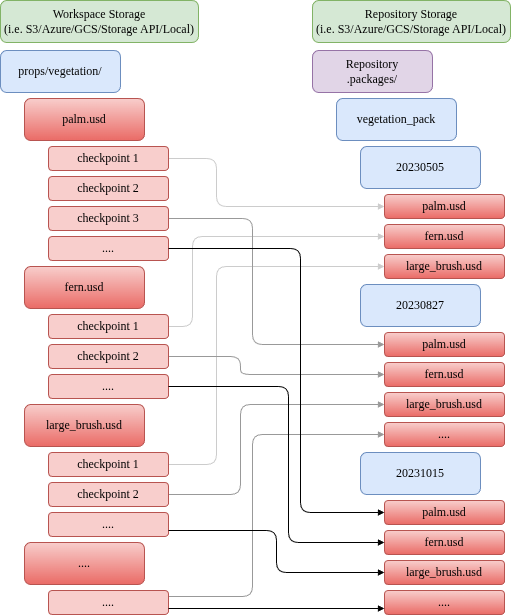

The diagram above was exported from draw.io. Its source (the exported page's mxGraphModel, read from the mxfile embedded in the PNG):
<mxGraphModel dx="2166" dy="1182" grid="1" gridSize="10" guides="1" tooltips="1" connect="1" arrows="1" fold="1" page="1" pageScale="1" pageWidth="850" pageHeight="1100" math="0" shadow="0">
  <root>
    <mxCell id="0" />
    <mxCell id="1" parent="0" />
    <mxCell id="yOswHDnSJkappx1Aw9FQ-1" edge="1" parent="1" source="yOswHDnSJkappx1Aw9FQ-10" style="edgeStyle=orthogonalEdgeStyle;orthogonalLoop=1;jettySize=auto;html=1;rounded=1;fontSize=12;startSize=4;endSize=4;endArrow=block;endFill=1;strokeColor=#CCCCCC;fillColor=#000000;fontFamily=NVIDIA Sans Medium;exitX=1;exitY=0.5;exitDx=0;exitDy=0;entryX=0;entryY=0.5;entryDx=0;entryDy=0;" target="yOswHDnSJkappx1Aw9FQ-13" value="">
      <mxGeometry relative="1" width="140" as="geometry">
        <Array as="points">
          <mxPoint x="456" y="348" />
          <mxPoint x="456" y="396" />
        </Array>
        <mxPoint x="412" y="356.58000000000004" as="sourcePoint" />
        <mxPoint x="552" y="356.58000000000004" as="targetPoint" />
      </mxGeometry>
    </mxCell>
    <mxCell id="yOswHDnSJkappx1Aw9FQ-2" edge="1" parent="1" source="yOswHDnSJkappx1Aw9FQ-20" style="edgeStyle=orthogonalEdgeStyle;orthogonalLoop=1;jettySize=auto;html=1;rounded=1;fontSize=12;startSize=4;endSize=4;endArrow=block;endFill=1;strokeColor=#CCCCCC;fillColor=#000000;fontFamily=NVIDIA Sans Medium;exitX=1;exitY=0.5;exitDx=0;exitDy=0;entryX=0;entryY=0.5;entryDx=0;entryDy=0;" target="yOswHDnSJkappx1Aw9FQ-29" value="">
      <mxGeometry relative="1" width="140" as="geometry">
        <Array as="points">
          <mxPoint x="432" y="516" />
          <mxPoint x="432" y="426" />
        </Array>
        <mxPoint x="414" y="354" as="sourcePoint" />
        <mxPoint x="630" y="402" as="targetPoint" />
      </mxGeometry>
    </mxCell>
    <mxCell id="yOswHDnSJkappx1Aw9FQ-3" edge="1" parent="1" source="yOswHDnSJkappx1Aw9FQ-24" style="edgeStyle=orthogonalEdgeStyle;orthogonalLoop=1;jettySize=auto;html=1;rounded=1;fontSize=12;startSize=4;endSize=4;endArrow=block;endFill=1;strokeColor=#CCCCCC;fillColor=#000000;fontFamily=NVIDIA Sans Medium;exitX=1;exitY=0.5;exitDx=0;exitDy=0;entryX=0;entryY=0.5;entryDx=0;entryDy=0;" target="yOswHDnSJkappx1Aw9FQ-30" value="">
      <mxGeometry relative="1" width="140" as="geometry">
        <Array as="points">
          <mxPoint x="456" y="654" />
          <mxPoint x="456" y="456" />
        </Array>
        <mxPoint x="414" y="522" as="sourcePoint" />
        <mxPoint x="630" y="432" as="targetPoint" />
      </mxGeometry>
    </mxCell>
    <mxCell id="yOswHDnSJkappx1Aw9FQ-4" edge="1" parent="1" source="yOswHDnSJkappx1Aw9FQ-17" style="edgeStyle=orthogonalEdgeStyle;orthogonalLoop=1;jettySize=auto;html=1;rounded=1;fontSize=12;startSize=4;endSize=4;endArrow=block;endFill=1;strokeColor=#999999;fillColor=#000000;fontFamily=NVIDIA Sans Medium;exitX=1;exitY=0.5;exitDx=0;exitDy=0;entryX=0;entryY=0.5;entryDx=0;entryDy=0;" target="yOswHDnSJkappx1Aw9FQ-32" value="">
      <mxGeometry relative="1" width="140" as="geometry">
        <Array as="points">
          <mxPoint x="492" y="408" />
          <mxPoint x="492" y="534" />
        </Array>
        <mxPoint x="414" y="354" as="sourcePoint" />
        <mxPoint x="630" y="402" as="targetPoint" />
      </mxGeometry>
    </mxCell>
    <mxCell id="yOswHDnSJkappx1Aw9FQ-5" edge="1" parent="1" source="yOswHDnSJkappx1Aw9FQ-21" style="edgeStyle=orthogonalEdgeStyle;orthogonalLoop=1;jettySize=auto;html=1;rounded=1;fontSize=12;startSize=4;endSize=4;endArrow=block;endFill=1;strokeColor=#999999;fillColor=#000000;fontFamily=NVIDIA Sans Medium;exitX=1;exitY=0.5;exitDx=0;exitDy=0;entryX=0;entryY=0.5;entryDx=0;entryDy=0;" target="yOswHDnSJkappx1Aw9FQ-33" value="">
      <mxGeometry relative="1" width="140" as="geometry">
        <Array as="points">
          <mxPoint x="480" y="546" />
          <mxPoint x="480" y="564" />
        </Array>
        <mxPoint x="414" y="522" as="sourcePoint" />
        <mxPoint x="630" y="432" as="targetPoint" />
      </mxGeometry>
    </mxCell>
    <mxCell id="yOswHDnSJkappx1Aw9FQ-6" edge="1" parent="1" source="yOswHDnSJkappx1Aw9FQ-25" style="edgeStyle=orthogonalEdgeStyle;orthogonalLoop=1;jettySize=auto;html=1;rounded=1;fontSize=12;startSize=4;endSize=4;endArrow=block;endFill=1;strokeColor=#999999;fillColor=#000000;fontFamily=NVIDIA Sans Medium;exitX=1;exitY=0.5;exitDx=0;exitDy=0;entryX=0;entryY=0.5;entryDx=0;entryDy=0;" target="yOswHDnSJkappx1Aw9FQ-34" value="">
      <mxGeometry relative="1" width="140" as="geometry">
        <Array as="points">
          <mxPoint x="480" y="684" />
          <mxPoint x="480" y="594" />
        </Array>
        <mxPoint x="414" y="660" as="sourcePoint" />
        <mxPoint x="630" y="462" as="targetPoint" />
      </mxGeometry>
    </mxCell>
    <mxCell id="yOswHDnSJkappx1Aw9FQ-7" edge="1" parent="1" source="yOswHDnSJkappx1Aw9FQ-28" style="edgeStyle=orthogonalEdgeStyle;orthogonalLoop=1;jettySize=auto;html=1;rounded=1;fontSize=12;startSize=4;endSize=4;endArrow=block;endFill=1;strokeColor=#999999;fillColor=#000000;fontFamily=NVIDIA Sans Medium;exitX=1;exitY=0.25;exitDx=0;exitDy=0;entryX=0;entryY=0.5;entryDx=0;entryDy=0;" target="yOswHDnSJkappx1Aw9FQ-35" value="">
      <mxGeometry relative="1" width="140" as="geometry">
        <Array as="points">
          <mxPoint x="492" y="786" />
          <mxPoint x="492" y="624" />
        </Array>
        <mxPoint x="414" y="690" as="sourcePoint" />
        <mxPoint x="630" y="600" as="targetPoint" />
      </mxGeometry>
    </mxCell>
    <mxCell id="yOswHDnSJkappx1Aw9FQ-9" parent="1" style="rounded=1;whiteSpace=wrap;html=1;fontFamily=NVIDIA Sans Regular;fontSize=12;fillColor=#dae8fc;strokeColor=#6c8ebf;" value="props/vegetation/" vertex="1">
      <mxGeometry height="42" width="120" x="240" y="240" as="geometry" />
    </mxCell>
    <mxCell id="yOswHDnSJkappx1Aw9FQ-10" parent="1" style="rounded=1;whiteSpace=wrap;html=1;fontFamily=NVIDIA Sans Regular;fontSize=12;fillColor=#f8cecc;strokeColor=#b85450;" value="checkpoint 1" vertex="1">
      <mxGeometry height="24" width="120" x="288" y="336" as="geometry" />
    </mxCell>
    <mxCell id="yOswHDnSJkappx1Aw9FQ-11" parent="1" style="rounded=1;whiteSpace=wrap;html=1;fontFamily=NVIDIA Sans Regular;fontSize=12;fillColor=#e1d5e7;strokeColor=#9673a6;" value="Repository&lt;br&gt;.packages/" vertex="1">
      <mxGeometry height="42" width="120" x="552" y="240" as="geometry" />
    </mxCell>
    <mxCell id="yOswHDnSJkappx1Aw9FQ-12" parent="1" style="rounded=1;whiteSpace=wrap;html=1;fontFamily=NVIDIA Sans Regular;fontSize=12;fillColor=#dae8fc;strokeColor=#6c8ebf;" value="20230505" vertex="1">
      <mxGeometry height="42" width="120" x="600" y="336" as="geometry" />
    </mxCell>
    <mxCell id="yOswHDnSJkappx1Aw9FQ-13" parent="1" style="rounded=1;whiteSpace=wrap;html=1;fontFamily=NVIDIA Sans Regular;fontSize=12;fillColor=#f8cecc;strokeColor=#b85450;gradientColor=#ea6b66;" value="palm.usd" vertex="1">
      <mxGeometry height="24" width="120" x="624" y="384" as="geometry" />
    </mxCell>
    <mxCell id="yOswHDnSJkappx1Aw9FQ-14" parent="1" style="rounded=1;whiteSpace=wrap;html=1;fontFamily=NVIDIA Sans Regular;fontSize=12;fillColor=#dae8fc;strokeColor=#6c8ebf;" value="vegetation_pack" vertex="1">
      <mxGeometry height="42" width="120" x="576" y="288" as="geometry" />
    </mxCell>
    <mxCell id="yOswHDnSJkappx1Aw9FQ-15" parent="1" style="rounded=1;whiteSpace=wrap;html=1;fontFamily=NVIDIA Sans Regular;fontSize=12;fillColor=#f8cecc;strokeColor=#b85450;gradientColor=#ea6b66;" value="palm.usd" vertex="1">
      <mxGeometry height="42" width="120" x="264" y="288" as="geometry" />
    </mxCell>
    <mxCell id="yOswHDnSJkappx1Aw9FQ-16" parent="1" style="rounded=1;whiteSpace=wrap;html=1;fontFamily=NVIDIA Sans Regular;fontSize=12;fillColor=#f8cecc;strokeColor=#b85450;" value="checkpoint 2" vertex="1">
      <mxGeometry height="24" width="120" x="288" y="366" as="geometry" />
    </mxCell>
    <mxCell id="yOswHDnSJkappx1Aw9FQ-17" parent="1" style="rounded=1;whiteSpace=wrap;html=1;fontFamily=NVIDIA Sans Regular;fontSize=12;fillColor=#f8cecc;strokeColor=#b85450;" value="checkpoint 3" vertex="1">
      <mxGeometry height="24" width="120" x="288" y="396" as="geometry" />
    </mxCell>
    <mxCell id="yOswHDnSJkappx1Aw9FQ-18" parent="1" style="rounded=1;whiteSpace=wrap;html=1;fontFamily=NVIDIA Sans Regular;fontSize=12;fillColor=#f8cecc;strokeColor=#b85450;" value="...." vertex="1">
      <mxGeometry height="24" width="120" x="288" y="426" as="geometry" />
    </mxCell>
    <mxCell id="yOswHDnSJkappx1Aw9FQ-19" parent="1" style="rounded=1;whiteSpace=wrap;html=1;fontFamily=NVIDIA Sans Regular;fontSize=12;fillColor=#f8cecc;strokeColor=#b85450;gradientColor=#ea6b66;" value="fern.usd" vertex="1">
      <mxGeometry height="42" width="120" x="264" y="456" as="geometry" />
    </mxCell>
    <mxCell id="yOswHDnSJkappx1Aw9FQ-20" parent="1" style="rounded=1;whiteSpace=wrap;html=1;fontFamily=NVIDIA Sans Regular;fontSize=12;fillColor=#f8cecc;strokeColor=#b85450;" value="checkpoint 1" vertex="1">
      <mxGeometry height="24" width="120" x="288" y="504" as="geometry" />
    </mxCell>
    <mxCell id="yOswHDnSJkappx1Aw9FQ-21" parent="1" style="rounded=1;whiteSpace=wrap;html=1;fontFamily=NVIDIA Sans Regular;fontSize=12;fillColor=#f8cecc;strokeColor=#b85450;" value="checkpoint 2" vertex="1">
      <mxGeometry height="24" width="120" x="288" y="534" as="geometry" />
    </mxCell>
    <mxCell id="yOswHDnSJkappx1Aw9FQ-22" parent="1" style="rounded=1;whiteSpace=wrap;html=1;fontFamily=NVIDIA Sans Regular;fontSize=12;fillColor=#f8cecc;strokeColor=#b85450;" value="...." vertex="1">
      <mxGeometry height="24" width="120" x="288" y="564" as="geometry" />
    </mxCell>
    <mxCell id="yOswHDnSJkappx1Aw9FQ-23" parent="1" style="rounded=1;whiteSpace=wrap;html=1;fontFamily=NVIDIA Sans Regular;fontSize=12;fillColor=#f8cecc;strokeColor=#b85450;gradientColor=#ea6b66;" value="large_brush.usd" vertex="1">
      <mxGeometry height="42" width="120" x="264" y="594" as="geometry" />
    </mxCell>
    <mxCell id="yOswHDnSJkappx1Aw9FQ-24" parent="1" style="rounded=1;whiteSpace=wrap;html=1;fontFamily=NVIDIA Sans Regular;fontSize=12;fillColor=#f8cecc;strokeColor=#b85450;" value="checkpoint 1" vertex="1">
      <mxGeometry height="24" width="120" x="288" y="642" as="geometry" />
    </mxCell>
    <mxCell id="yOswHDnSJkappx1Aw9FQ-25" parent="1" style="rounded=1;whiteSpace=wrap;html=1;fontFamily=NVIDIA Sans Regular;fontSize=12;fillColor=#f8cecc;strokeColor=#b85450;" value="checkpoint 2" vertex="1">
      <mxGeometry height="24" width="120" x="288" y="672" as="geometry" />
    </mxCell>
    <mxCell id="yOswHDnSJkappx1Aw9FQ-26" parent="1" style="rounded=1;whiteSpace=wrap;html=1;fontFamily=NVIDIA Sans Regular;fontSize=12;fillColor=#f8cecc;strokeColor=#b85450;" value="...." vertex="1">
      <mxGeometry height="24" width="120" x="288" y="702" as="geometry" />
    </mxCell>
    <mxCell id="yOswHDnSJkappx1Aw9FQ-27" parent="1" style="rounded=1;whiteSpace=wrap;html=1;fontFamily=NVIDIA Sans Regular;fontSize=12;fillColor=#f8cecc;strokeColor=#b85450;gradientColor=#ea6b66;" value="...." vertex="1">
      <mxGeometry height="42" width="120" x="264" y="732" as="geometry" />
    </mxCell>
    <mxCell id="yOswHDnSJkappx1Aw9FQ-28" parent="1" style="rounded=1;whiteSpace=wrap;html=1;fontFamily=NVIDIA Sans Regular;fontSize=12;fillColor=#f8cecc;strokeColor=#b85450;" value="...." vertex="1">
      <mxGeometry height="24" width="120" x="288" y="780" as="geometry" />
    </mxCell>
    <mxCell id="yOswHDnSJkappx1Aw9FQ-29" parent="1" style="rounded=1;whiteSpace=wrap;html=1;fontFamily=NVIDIA Sans Regular;fontSize=12;fillColor=#f8cecc;strokeColor=#b85450;gradientColor=#ea6b66;" value="fern.usd" vertex="1">
      <mxGeometry height="24" width="120" x="624" y="414" as="geometry" />
    </mxCell>
    <mxCell id="yOswHDnSJkappx1Aw9FQ-30" parent="1" style="rounded=1;whiteSpace=wrap;html=1;fontFamily=NVIDIA Sans Regular;fontSize=12;fillColor=#f8cecc;strokeColor=#b85450;gradientColor=#ea6b66;" value="large_brush.usd" vertex="1">
      <mxGeometry height="24" width="120" x="624" y="444" as="geometry" />
    </mxCell>
    <mxCell id="yOswHDnSJkappx1Aw9FQ-31" parent="1" style="rounded=1;whiteSpace=wrap;html=1;fontFamily=NVIDIA Sans Regular;fontSize=12;fillColor=#dae8fc;strokeColor=#6c8ebf;" value="20230827" vertex="1">
      <mxGeometry height="42" width="120" x="600" y="474" as="geometry" />
    </mxCell>
    <mxCell id="yOswHDnSJkappx1Aw9FQ-32" parent="1" style="rounded=1;whiteSpace=wrap;html=1;fontFamily=NVIDIA Sans Regular;fontSize=12;fillColor=#f8cecc;strokeColor=#b85450;gradientColor=#ea6b66;" value="palm.usd" vertex="1">
      <mxGeometry height="24" width="120" x="624" y="522" as="geometry" />
    </mxCell>
    <mxCell id="yOswHDnSJkappx1Aw9FQ-33" parent="1" style="rounded=1;whiteSpace=wrap;html=1;fontFamily=NVIDIA Sans Regular;fontSize=12;fillColor=#f8cecc;strokeColor=#b85450;gradientColor=#ea6b66;" value="fern.usd" vertex="1">
      <mxGeometry height="24" width="120" x="624" y="552" as="geometry" />
    </mxCell>
    <mxCell id="yOswHDnSJkappx1Aw9FQ-34" parent="1" style="rounded=1;whiteSpace=wrap;html=1;fontFamily=NVIDIA Sans Regular;fontSize=12;fillColor=#f8cecc;strokeColor=#b85450;gradientColor=#ea6b66;" value="large_brush.usd" vertex="1">
      <mxGeometry height="24" width="120" x="624" y="582" as="geometry" />
    </mxCell>
    <mxCell id="yOswHDnSJkappx1Aw9FQ-35" parent="1" style="rounded=1;whiteSpace=wrap;html=1;fontFamily=NVIDIA Sans Regular;fontSize=12;fillColor=#f8cecc;strokeColor=#b85450;gradientColor=#ea6b66;" value="...." vertex="1">
      <mxGeometry height="24" width="120" x="624" y="612" as="geometry" />
    </mxCell>
    <mxCell id="yOswHDnSJkappx1Aw9FQ-36" parent="1" style="rounded=1;whiteSpace=wrap;html=1;fontFamily=NVIDIA Sans Regular;fontSize=12;fillColor=#dae8fc;strokeColor=#6c8ebf;" value="20231015" vertex="1">
      <mxGeometry height="42" width="120" x="600" y="642" as="geometry" />
    </mxCell>
    <mxCell id="yOswHDnSJkappx1Aw9FQ-37" parent="1" style="rounded=1;whiteSpace=wrap;html=1;fontFamily=NVIDIA Sans Regular;fontSize=12;fillColor=#f8cecc;strokeColor=#b85450;gradientColor=#ea6b66;" value="palm.usd" vertex="1">
      <mxGeometry height="24" width="120" x="624" y="690" as="geometry" />
    </mxCell>
    <mxCell id="yOswHDnSJkappx1Aw9FQ-38" parent="1" style="rounded=1;whiteSpace=wrap;html=1;fontFamily=NVIDIA Sans Regular;fontSize=12;fillColor=#f8cecc;strokeColor=#b85450;gradientColor=#ea6b66;" value="fern.usd" vertex="1">
      <mxGeometry height="24" width="120" x="624" y="720" as="geometry" />
    </mxCell>
    <mxCell id="yOswHDnSJkappx1Aw9FQ-39" parent="1" style="rounded=1;whiteSpace=wrap;html=1;fontFamily=NVIDIA Sans Regular;fontSize=12;fillColor=#f8cecc;strokeColor=#b85450;gradientColor=#ea6b66;" value="large_brush.usd" vertex="1">
      <mxGeometry height="24" width="120" x="624" y="750" as="geometry" />
    </mxCell>
    <mxCell id="yOswHDnSJkappx1Aw9FQ-40" parent="1" style="rounded=1;whiteSpace=wrap;html=1;fontFamily=NVIDIA Sans Regular;fontSize=12;fillColor=#f8cecc;strokeColor=#b85450;gradientColor=#ea6b66;" value="...." vertex="1">
      <mxGeometry height="24" width="120" x="624" y="780" as="geometry" />
    </mxCell>
    <mxCell id="yOswHDnSJkappx1Aw9FQ-41" edge="1" parent="1" source="yOswHDnSJkappx1Aw9FQ-18" style="edgeStyle=orthogonalEdgeStyle;orthogonalLoop=1;jettySize=auto;html=1;rounded=1;fontSize=12;startSize=4;endSize=4;endArrow=block;endFill=1;strokeColor=#000000;fillColor=#000000;fontFamily=NVIDIA Sans Medium;exitX=1;exitY=0.5;exitDx=0;exitDy=0;entryX=0;entryY=0.5;entryDx=0;entryDy=0;strokeWidth=1;" target="yOswHDnSJkappx1Aw9FQ-37" value="">
      <mxGeometry relative="1" width="140" as="geometry">
        <Array as="points">
          <mxPoint x="540" y="438" />
          <mxPoint x="540" y="702" />
        </Array>
        <mxPoint x="414" y="414" as="sourcePoint" />
        <mxPoint x="630" y="540" as="targetPoint" />
      </mxGeometry>
    </mxCell>
    <mxCell id="yOswHDnSJkappx1Aw9FQ-42" edge="1" parent="1" source="yOswHDnSJkappx1Aw9FQ-22" style="edgeStyle=orthogonalEdgeStyle;orthogonalLoop=1;jettySize=auto;html=1;rounded=1;fontSize=12;startSize=4;endSize=4;endArrow=block;endFill=1;strokeColor=#000000;fillColor=#000000;fontFamily=NVIDIA Sans Medium;exitX=1;exitY=0.5;exitDx=0;exitDy=0;entryX=0;entryY=0.5;entryDx=0;entryDy=0;strokeWidth=1;" target="yOswHDnSJkappx1Aw9FQ-38" value="">
      <mxGeometry relative="1" width="140" as="geometry">
        <Array as="points">
          <mxPoint x="528" y="576" />
          <mxPoint x="528" y="732" />
        </Array>
        <mxPoint x="414" y="552" as="sourcePoint" />
        <mxPoint x="630" y="570" as="targetPoint" />
      </mxGeometry>
    </mxCell>
    <mxCell id="yOswHDnSJkappx1Aw9FQ-43" edge="1" parent="1" source="yOswHDnSJkappx1Aw9FQ-26" style="edgeStyle=orthogonalEdgeStyle;orthogonalLoop=1;jettySize=auto;html=1;rounded=1;fontSize=12;startSize=4;endSize=4;endArrow=block;endFill=1;strokeColor=#000000;fillColor=#000000;fontFamily=NVIDIA Sans Medium;exitX=1;exitY=0.75;exitDx=0;exitDy=0;entryX=0;entryY=0.5;entryDx=0;entryDy=0;strokeWidth=1;" target="yOswHDnSJkappx1Aw9FQ-39" value="">
      <mxGeometry relative="1" width="140" as="geometry">
        <Array as="points">
          <mxPoint x="516" y="720" />
          <mxPoint x="516" y="762" />
        </Array>
        <mxPoint x="414" y="690" as="sourcePoint" />
        <mxPoint x="630" y="600" as="targetPoint" />
      </mxGeometry>
    </mxCell>
    <mxCell id="yOswHDnSJkappx1Aw9FQ-44" edge="1" parent="1" source="yOswHDnSJkappx1Aw9FQ-28" style="edgeStyle=orthogonalEdgeStyle;orthogonalLoop=1;jettySize=auto;html=1;rounded=1;fontSize=12;startSize=4;endSize=4;endArrow=block;endFill=1;strokeColor=#000000;fillColor=#000000;fontFamily=NVIDIA Sans Medium;exitX=1;exitY=0.75;exitDx=0;exitDy=0;entryX=0;entryY=0.75;entryDx=0;entryDy=0;strokeWidth=1;" target="yOswHDnSJkappx1Aw9FQ-40" value="">
      <mxGeometry relative="1" width="140" as="geometry">
        <Array as="points">
          <mxPoint x="570" y="798" />
          <mxPoint x="570" y="798" />
        </Array>
        <mxPoint x="414" y="798" as="sourcePoint" />
        <mxPoint x="630" y="630" as="targetPoint" />
      </mxGeometry>
    </mxCell>
    <mxCell id="LGD_xZTPZimTir5hKBYL-1" parent="1" style="rounded=1;whiteSpace=wrap;html=1;fontFamily=NVIDIA Sans Regular;fontSize=12;fillColor=#d5e8d4;strokeColor=#82b366;" value="Repository Storage&lt;br&gt;(i.e. S3/Azure/GCS/Storage API/Local)" vertex="1">
      <mxGeometry height="42" width="198" x="552" y="190" as="geometry" />
    </mxCell>
    <mxCell id="LGD_xZTPZimTir5hKBYL-2" parent="1" style="rounded=1;whiteSpace=wrap;html=1;fontFamily=NVIDIA Sans Regular;fontSize=12;fillColor=#d5e8d4;strokeColor=#82b366;" value="Workspace Storage&lt;br&gt;(i.e. S3/Azure/GCS/Storage API/Local)" vertex="1">
      <mxGeometry height="42" width="198" x="240" y="190" as="geometry" />
    </mxCell>
  </root>
</mxGraphModel>